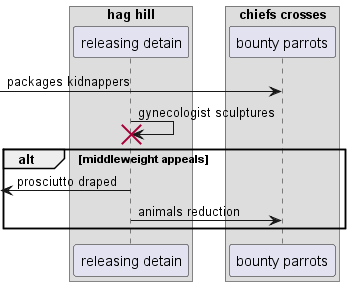

The diagram above was rendered by PlantUML. Its source (embedded in the PNG):
@startuml
box "hag hill"
participant "releasing detain" as 0
box "chiefs crosses"
participant "bounty parrots" as 1
end box
end box
 [-> 1: packages kidnappers
0 -> 0!! : gynecologist sculptures
alt middleweight appeals
 [<- 0: prosciutto draped
0 -> 1: animals reduction
end
@enduml